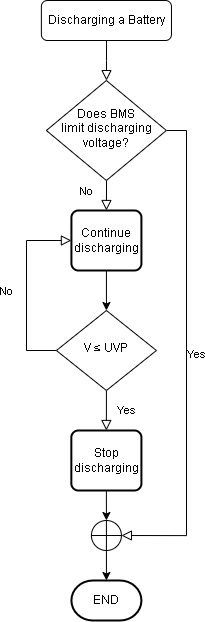

The diagram above was exported from draw.io. Its source (the exported page's mxGraphModel, read from the mxfile embedded in the PNG):
<mxGraphModel dx="1764" dy="902" grid="1" gridSize="10" guides="1" tooltips="1" connect="1" arrows="1" fold="1" page="1" pageScale="1" pageWidth="827" pageHeight="1169" math="0" shadow="0">
  <root>
    <mxCell id="WIyWlLk6GJQsqaUBKTNV-0" />
    <mxCell id="WIyWlLk6GJQsqaUBKTNV-1" parent="WIyWlLk6GJQsqaUBKTNV-0" />
    <mxCell id="pt_r1XKnHi_Um59j8fJa-9" value="" style="rounded=0;html=1;jettySize=auto;orthogonalLoop=1;fontSize=11;endArrow=block;endFill=0;endSize=8;strokeWidth=1;shadow=0;labelBackgroundColor=none;edgeStyle=orthogonalEdgeStyle;" parent="WIyWlLk6GJQsqaUBKTNV-1" source="pt_r1XKnHi_Um59j8fJa-10" target="pt_r1XKnHi_Um59j8fJa-13" edge="1">
      <mxGeometry relative="1" as="geometry" />
    </mxCell>
    <mxCell id="pt_r1XKnHi_Um59j8fJa-10" value="Discharging a Battery" style="rounded=1;whiteSpace=wrap;html=1;fontSize=12;glass=0;strokeWidth=1;shadow=0;" parent="WIyWlLk6GJQsqaUBKTNV-1" vertex="1">
      <mxGeometry x="404.88" y="80" width="130.08" height="40" as="geometry" />
    </mxCell>
    <mxCell id="pt_r1XKnHi_Um59j8fJa-11" value="No" style="rounded=0;html=1;jettySize=auto;orthogonalLoop=1;fontSize=11;endArrow=block;endFill=0;endSize=8;strokeWidth=1;shadow=0;labelBackgroundColor=none;edgeStyle=orthogonalEdgeStyle;entryX=0.5;entryY=0;entryDx=0;entryDy=0;" parent="WIyWlLk6GJQsqaUBKTNV-1" source="pt_r1XKnHi_Um59j8fJa-13" target="pt_r1XKnHi_Um59j8fJa-19" edge="1">
      <mxGeometry x="-0.6" y="-20" relative="1" as="geometry">
        <mxPoint as="offset" />
      </mxGeometry>
    </mxCell>
    <mxCell id="pt_r1XKnHi_Um59j8fJa-12" value="Yes" style="edgeStyle=orthogonalEdgeStyle;rounded=0;html=1;jettySize=auto;orthogonalLoop=1;fontSize=11;endArrow=block;endFill=0;endSize=8;strokeWidth=1;shadow=0;labelBackgroundColor=none;entryX=1;entryY=0.5;entryDx=0;entryDy=0;entryPerimeter=0;" parent="WIyWlLk6GJQsqaUBKTNV-1" source="pt_r1XKnHi_Um59j8fJa-13" target="5P8xkMKCNw8g8PVKSp8s-3" edge="1">
      <mxGeometry y="10" relative="1" as="geometry">
        <mxPoint as="offset" />
        <mxPoint x="559.92" y="540" as="targetPoint" />
        <Array as="points">
          <mxPoint x="550" y="210" />
          <mxPoint x="550" y="615" />
        </Array>
      </mxGeometry>
    </mxCell>
    <mxCell id="pt_r1XKnHi_Um59j8fJa-13" value="Does BMS&lt;br&gt;limit discharging voltage?" style="rhombus;whiteSpace=wrap;html=1;shadow=0;fontFamily=Helvetica;fontSize=12;align=center;strokeWidth=1;spacing=6;spacingTop=-4;" parent="WIyWlLk6GJQsqaUBKTNV-1" vertex="1">
      <mxGeometry x="409.87999999999994" y="160" width="120" height="100" as="geometry" />
    </mxCell>
    <mxCell id="pt_r1XKnHi_Um59j8fJa-14" value="No" style="rounded=0;html=1;jettySize=auto;orthogonalLoop=1;fontSize=11;endArrow=block;endFill=0;endSize=8;strokeWidth=1;shadow=0;labelBackgroundColor=none;edgeStyle=orthogonalEdgeStyle;entryX=0;entryY=0.5;entryDx=0;entryDy=0;exitX=0;exitY=0.5;exitDx=0;exitDy=0;" parent="WIyWlLk6GJQsqaUBKTNV-1" source="pt_r1XKnHi_Um59j8fJa-16" target="pt_r1XKnHi_Um59j8fJa-19" edge="1">
      <mxGeometry x="-0.027" y="20" relative="1" as="geometry">
        <mxPoint as="offset" />
        <mxPoint x="389.91999999999996" y="320" as="targetPoint" />
        <Array as="points">
          <mxPoint x="389.91999999999996" y="430" />
          <mxPoint x="389.91999999999996" y="320" />
        </Array>
      </mxGeometry>
    </mxCell>
    <mxCell id="pt_r1XKnHi_Um59j8fJa-15" value="Yes" style="edgeStyle=orthogonalEdgeStyle;rounded=0;html=1;jettySize=auto;orthogonalLoop=1;fontSize=11;endArrow=block;endFill=0;endSize=8;strokeWidth=1;shadow=0;labelBackgroundColor=none;exitX=0.5;exitY=1;exitDx=0;exitDy=0;entryX=0.5;entryY=0;entryDx=0;entryDy=0;" parent="WIyWlLk6GJQsqaUBKTNV-1" source="pt_r1XKnHi_Um59j8fJa-16" target="pt_r1XKnHi_Um59j8fJa-21" edge="1">
      <mxGeometry y="20" relative="1" as="geometry">
        <mxPoint as="offset" />
        <mxPoint x="519.92" y="430" as="sourcePoint" />
        <mxPoint x="579.92" y="430" as="targetPoint" />
      </mxGeometry>
    </mxCell>
    <mxCell id="pt_r1XKnHi_Um59j8fJa-16" value="V&amp;nbsp;≤ UVP" style="rhombus;whiteSpace=wrap;html=1;shadow=0;fontFamily=Helvetica;fontSize=12;align=center;strokeWidth=1;spacing=6;spacingTop=-4;verticalAlign=middle;horizontal=1;" parent="WIyWlLk6GJQsqaUBKTNV-1" vertex="1">
      <mxGeometry x="419.91999999999996" y="390" width="100" height="80" as="geometry" />
    </mxCell>
    <mxCell id="pt_r1XKnHi_Um59j8fJa-17" value="END" style="strokeWidth=2;html=1;shape=mxgraph.flowchart.terminator;whiteSpace=wrap;" parent="WIyWlLk6GJQsqaUBKTNV-1" vertex="1">
      <mxGeometry x="434.91999999999996" y="660" width="70" height="40" as="geometry" />
    </mxCell>
    <mxCell id="pt_r1XKnHi_Um59j8fJa-18" style="edgeStyle=orthogonalEdgeStyle;rounded=0;orthogonalLoop=1;jettySize=auto;html=1;exitX=0.5;exitY=1;exitDx=0;exitDy=0;entryX=0.5;entryY=0;entryDx=0;entryDy=0;labelPosition=center;verticalLabelPosition=middle;align=center;verticalAlign=middle;" parent="WIyWlLk6GJQsqaUBKTNV-1" source="pt_r1XKnHi_Um59j8fJa-19" target="pt_r1XKnHi_Um59j8fJa-16" edge="1">
      <mxGeometry relative="1" as="geometry" />
    </mxCell>
    <mxCell id="pt_r1XKnHi_Um59j8fJa-19" value="Continue discharging" style="rounded=1;whiteSpace=wrap;html=1;absoluteArcSize=1;arcSize=14;strokeWidth=2;" parent="WIyWlLk6GJQsqaUBKTNV-1" vertex="1">
      <mxGeometry x="434.91999999999996" y="290" width="70" height="60" as="geometry" />
    </mxCell>
    <mxCell id="5P8xkMKCNw8g8PVKSp8s-4" style="edgeStyle=orthogonalEdgeStyle;rounded=0;orthogonalLoop=1;jettySize=auto;html=1;exitX=0.5;exitY=1;exitDx=0;exitDy=0;entryX=0.5;entryY=0;entryDx=0;entryDy=0;entryPerimeter=0;" edge="1" parent="WIyWlLk6GJQsqaUBKTNV-1" source="pt_r1XKnHi_Um59j8fJa-21" target="5P8xkMKCNw8g8PVKSp8s-3">
      <mxGeometry relative="1" as="geometry">
        <mxPoint x="470" y="580" as="targetPoint" />
      </mxGeometry>
    </mxCell>
    <mxCell id="pt_r1XKnHi_Um59j8fJa-21" value="Stop discharging" style="rounded=1;whiteSpace=wrap;html=1;absoluteArcSize=1;arcSize=14;strokeWidth=2;" parent="WIyWlLk6GJQsqaUBKTNV-1" vertex="1">
      <mxGeometry x="434.84000000000003" y="510" width="70.08" height="60" as="geometry" />
    </mxCell>
    <mxCell id="5P8xkMKCNw8g8PVKSp8s-5" style="edgeStyle=orthogonalEdgeStyle;rounded=0;orthogonalLoop=1;jettySize=auto;html=1;exitX=0.5;exitY=1;exitDx=0;exitDy=0;exitPerimeter=0;entryX=0.5;entryY=0;entryDx=0;entryDy=0;entryPerimeter=0;" edge="1" parent="WIyWlLk6GJQsqaUBKTNV-1" source="5P8xkMKCNw8g8PVKSp8s-3" target="pt_r1XKnHi_Um59j8fJa-17">
      <mxGeometry relative="1" as="geometry" />
    </mxCell>
    <mxCell id="5P8xkMKCNw8g8PVKSp8s-3" value="" style="verticalLabelPosition=bottom;verticalAlign=top;html=1;shape=mxgraph.flowchart.summing_function;" vertex="1" parent="WIyWlLk6GJQsqaUBKTNV-1">
      <mxGeometry x="454.91999999999996" y="600" width="30" height="30" as="geometry" />
    </mxCell>
  </root>
</mxGraphModel>